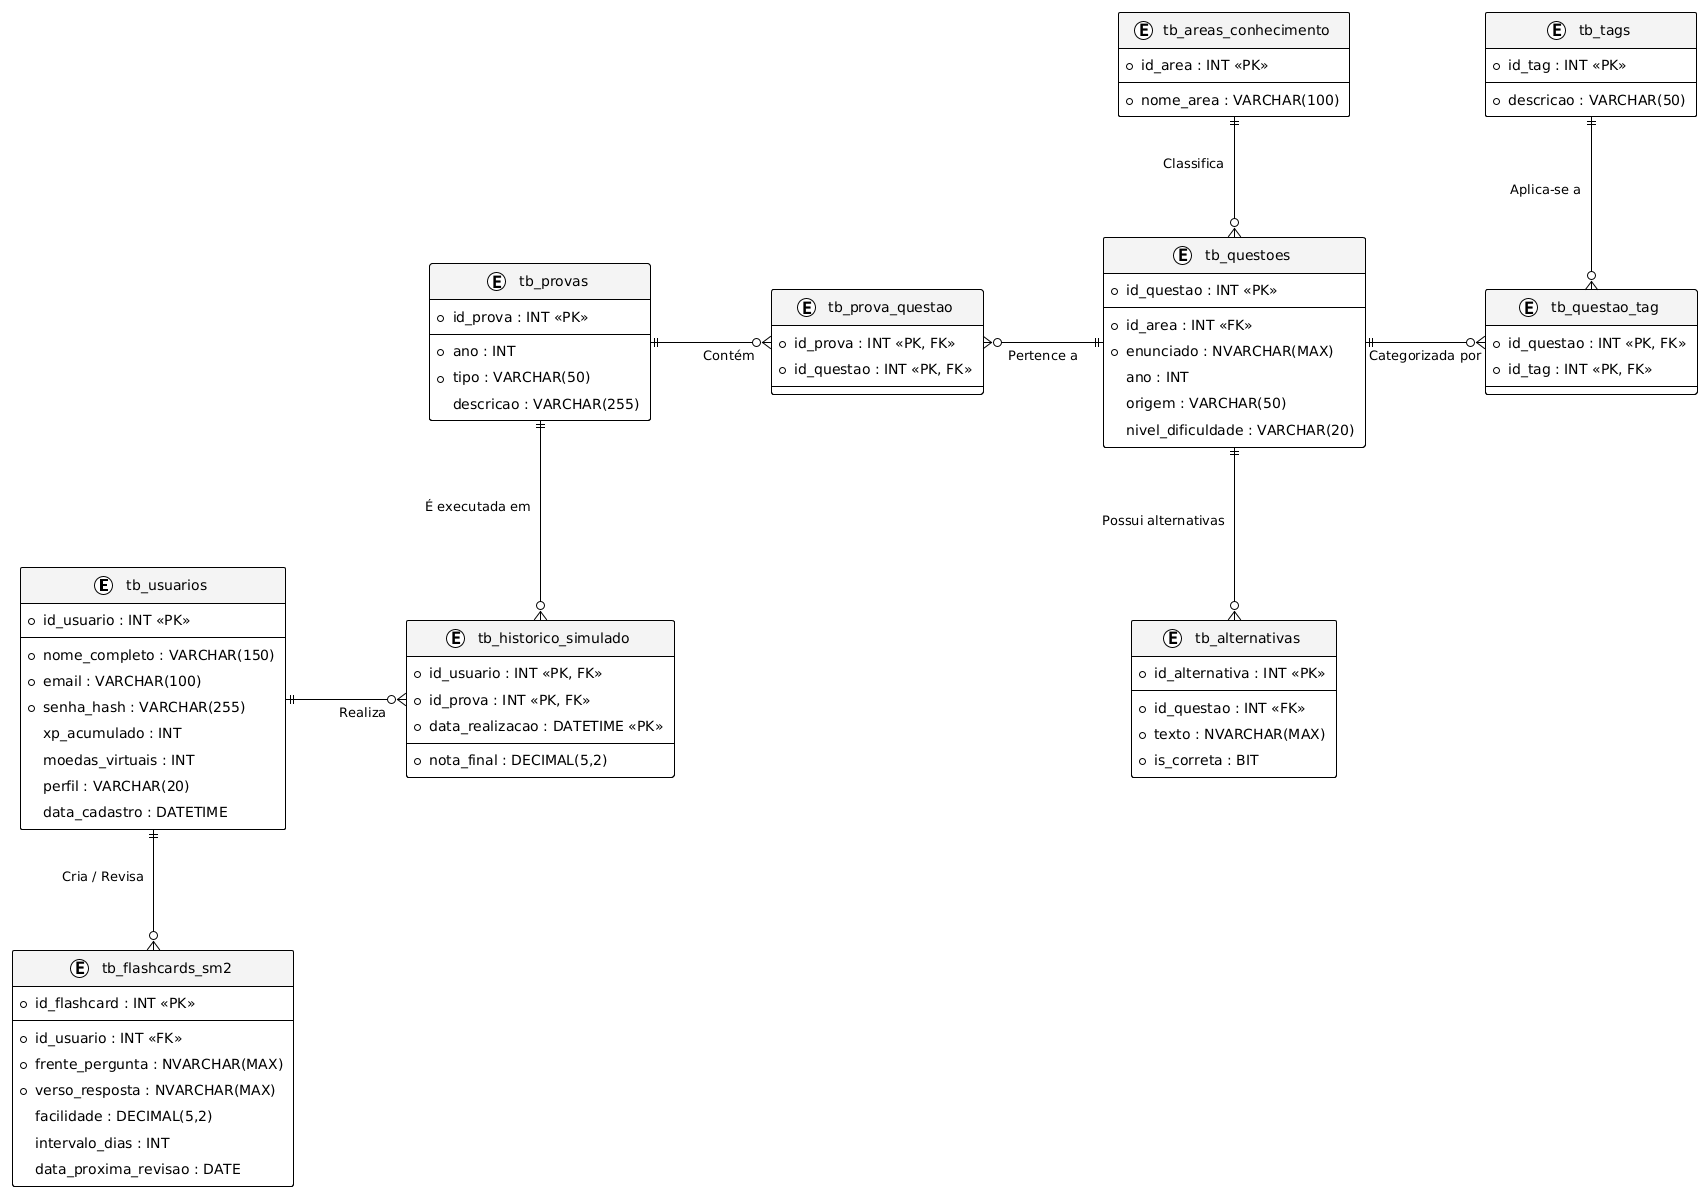

The diagram above was rendered by PlantUML. Its source (embedded in the PNG):
@startuml
!theme plain

' Configurações para espaçamento amplo e leitura clara
skinparam linetype ortho
skinparam nodesep 120
skinparam ranksep 120
skinparam padding 5

skinparam class {
  BackgroundColor White
  BorderColor Black
  ArrowColor Black
  HeaderBackgroundColor #f4f4f4
}

' ==========================================
' ENTIDADES DO EIXO GAMIFICAÇÃO E USUÁRIO
' ==========================================
entity "tb_usuarios" as usr {
  * id_usuario : INT <<PK>>
  --
  * nome_completo : VARCHAR(150)
  * email : VARCHAR(100)
  * senha_hash : VARCHAR(255)
    xp_acumulado : INT
    moedas_virtuais : INT
    perfil : VARCHAR(20)
    data_cadastro : DATETIME
}

entity "tb_flashcards_sm2" as flash {
  * id_flashcard : INT <<PK>>
  --
  * id_usuario : INT <<FK>>
  * frente_pergunta : NVARCHAR(MAX)
  * verso_resposta : NVARCHAR(MAX)
    facilidade : DECIMAL(5,2)
    intervalo_dias : INT
    data_proxima_revisao : DATE
}

' ==========================================
' ENTIDADES DO EIXO PREPARATÓRIO (QUESTÕES)
' ==========================================
entity "tb_areas_conhecimento" as area {
  * id_area : INT <<PK>>
  --
  * nome_area : VARCHAR(100)
}

entity "tb_questoes" as quest {
  * id_questao : INT <<PK>>
  --
  * id_area : INT <<FK>>
  * enunciado : NVARCHAR(MAX)
    ano : INT
    origem : VARCHAR(50)
    nivel_dificuldade : VARCHAR(20)
}

entity "tb_alternativas" as alt {
  * id_alternativa : INT <<PK>>
  --
  * id_questao : INT <<FK>>
  * texto : NVARCHAR(MAX)
  * is_correta : BIT
}

entity "tb_provas" as prov {
  * id_prova : INT <<PK>>
  --
  * ano : INT
  * tipo : VARCHAR(50)
    descricao : VARCHAR(255)
}

entity "tb_tags" as tag {
  * id_tag : INT <<PK>>
  --
  * descricao : VARCHAR(50)
}

' ==========================================
' TABELAS ASSOCIATIVAS (N:N) E TRANSAÇÕES
' ==========================================
entity "tb_questao_tag" as qt {
  * id_questao : INT <<PK, FK>>
  * id_tag : INT <<PK, FK>>
  --
}

entity "tb_prova_questao" as pq {
  * id_prova : INT <<PK, FK>>
  * id_questao : INT <<PK, FK>>
  --
}

entity "tb_historico_simulado" as hs {
  * id_usuario : INT <<PK, FK>>
  * id_prova : INT <<PK, FK>>
  * data_realizacao : DATETIME <<PK>>
  --
  * nota_final : DECIMAL(5,2)
}

' ==========================================
' RELACIONAMENTOS (GRID DA ESQUERDA PARA A DIREITA)
' ==========================================

usr ||-down-o{ flash : " Cria / Revisa "
usr ||-right-o{ hs : " Realiza "

prov ||-down-o{ hs : " É executada em "
prov ||-right-o{ pq : " Contém "

pq }o-right-|| quest : " Pertence a "

area ||-down-o{ quest : " Classifica "
quest ||-down-o{ alt : " Possui alternativas "

quest ||-right-o{ qt : " Categorizada por "
tag ||-down-o{ qt : " Aplica-se a "
@enduml